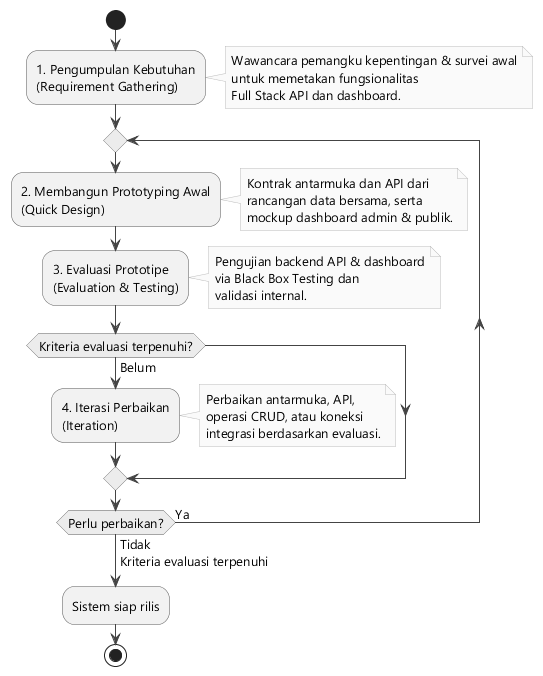

The diagram above was rendered by PlantUML. Its source (embedded in the PNG):
@startuml gambar-2-10-tahap-pengembangan
' Gambar 2.10 - Tahap Pengembangan (Model Prototyping, iteratif)
' Sumber: BAB II - 2.3.1 Rencana Pengembangan

skinparam backgroundColor #FFFFFF
skinparam shadowing false
skinparam defaultFontName "Segoe UI"
skinparam defaultFontSize 13
skinparam ArrowColor #444444
skinparam ActivityBorderColor #555555
skinparam ActivityBackgroundColor #F2F2F2
skinparam ActivityDiamondBackgroundColor #ECECEC
skinparam ActivityDiamondBorderColor #555555
skinparam NoteBackgroundColor #FAFAFA
skinparam NoteBorderColor #BBBBBB


start

:1. Pengumpulan Kebutuhan\n(Requirement Gathering);
note right
  Wawancara pemangku kepentingan & survei awal
  untuk memetakan fungsionalitas
  Full Stack API dan dashboard.
end note

repeat
  :2. Membangun Prototyping Awal\n(Quick Design);
  note right
    Kontrak antarmuka dan API dari
    rancangan data bersama, serta
    mockup dashboard admin & publik.
  end note

  :3. Evaluasi Prototipe\n(Evaluation & Testing);
  note right
    Pengujian backend API & dashboard
    via Black Box Testing dan
    validasi internal.
  end note

  if (Kriteria evaluasi terpenuhi?) then (Belum)
    :4. Iterasi Perbaikan\n(Iteration);
    note right
      Perbaikan antarmuka, API,
      operasi CRUD, atau koneksi
      integrasi berdasarkan evaluasi.
    end note
  endif
repeat while (Perlu perbaikan?) is (Ya) not (Tidak)
->Kriteria evaluasi terpenuhi;

:Sistem siap rilis;

stop

@enduml